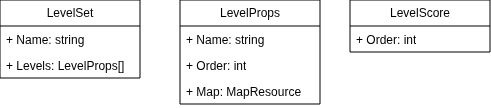

The diagram above was exported from draw.io. Its source (the exported page's mxGraphModel, read from the mxfile embedded in the PNG):
<mxGraphModel dx="808" dy="478" grid="1" gridSize="10" guides="1" tooltips="1" connect="1" arrows="1" fold="1" page="1" pageScale="1" pageWidth="827" pageHeight="1169" math="0" shadow="0">
  <root>
    <mxCell id="0" />
    <mxCell id="1" parent="0" />
    <mxCell id="qdz5WUdgkD3HmI2hY-Se-1" parent="1" style="swimlane;fontStyle=0;childLayout=stackLayout;horizontal=1;startSize=26;fillColor=none;horizontalStack=0;resizeParent=1;resizeParentMax=0;resizeLast=0;collapsible=1;marginBottom=0;whiteSpace=wrap;html=1;" value="LevelSet" vertex="1">
      <mxGeometry height="78" width="140" x="20" y="20" as="geometry" />
    </mxCell>
    <mxCell id="qdz5WUdgkD3HmI2hY-Se-2" parent="qdz5WUdgkD3HmI2hY-Se-1" style="text;strokeColor=none;fillColor=none;align=left;verticalAlign=top;spacingLeft=4;spacingRight=4;overflow=hidden;rotatable=0;points=[[0,0.5],[1,0.5]];portConstraint=eastwest;whiteSpace=wrap;html=1;" value="+ Name: string" vertex="1">
      <mxGeometry height="26" width="140" y="26" as="geometry" />
    </mxCell>
    <mxCell id="qdz5WUdgkD3HmI2hY-Se-3" parent="qdz5WUdgkD3HmI2hY-Se-1" style="text;strokeColor=none;fillColor=none;align=left;verticalAlign=top;spacingLeft=4;spacingRight=4;overflow=hidden;rotatable=0;points=[[0,0.5],[1,0.5]];portConstraint=eastwest;whiteSpace=wrap;html=1;" value="+ Levels: LevelProps[]" vertex="1">
      <mxGeometry height="26" width="140" y="52" as="geometry" />
    </mxCell>
    <mxCell id="qdz5WUdgkD3HmI2hY-Se-5" parent="1" style="swimlane;fontStyle=0;childLayout=stackLayout;horizontal=1;startSize=26;fillColor=none;horizontalStack=0;resizeParent=1;resizeParentMax=0;resizeLast=0;collapsible=1;marginBottom=0;whiteSpace=wrap;html=1;" value="LevelProps" vertex="1">
      <mxGeometry height="104" width="140" x="200" y="20" as="geometry" />
    </mxCell>
    <mxCell id="qdz5WUdgkD3HmI2hY-Se-6" parent="qdz5WUdgkD3HmI2hY-Se-5" style="text;strokeColor=none;fillColor=none;align=left;verticalAlign=top;spacingLeft=4;spacingRight=4;overflow=hidden;rotatable=0;points=[[0,0.5],[1,0.5]];portConstraint=eastwest;whiteSpace=wrap;html=1;" value="+ Name: string" vertex="1">
      <mxGeometry height="26" width="140" y="26" as="geometry" />
    </mxCell>
    <mxCell id="qdz5WUdgkD3HmI2hY-Se-7" parent="qdz5WUdgkD3HmI2hY-Se-5" style="text;strokeColor=none;fillColor=none;align=left;verticalAlign=top;spacingLeft=4;spacingRight=4;overflow=hidden;rotatable=0;points=[[0,0.5],[1,0.5]];portConstraint=eastwest;whiteSpace=wrap;html=1;" value="+ Order: int" vertex="1">
      <mxGeometry height="26" width="140" y="52" as="geometry" />
    </mxCell>
    <mxCell id="qdz5WUdgkD3HmI2hY-Se-11" parent="qdz5WUdgkD3HmI2hY-Se-5" style="text;strokeColor=none;fillColor=none;align=left;verticalAlign=top;spacingLeft=4;spacingRight=4;overflow=hidden;rotatable=0;points=[[0,0.5],[1,0.5]];portConstraint=eastwest;whiteSpace=wrap;html=1;" value="+ Map: MapResource" vertex="1">
      <mxGeometry height="26" width="140" y="78" as="geometry" />
    </mxCell>
    <mxCell id="qdz5WUdgkD3HmI2hY-Se-12" parent="1" style="swimlane;fontStyle=0;childLayout=stackLayout;horizontal=1;startSize=26;fillColor=none;horizontalStack=0;resizeParent=1;resizeParentMax=0;resizeLast=0;collapsible=1;marginBottom=0;whiteSpace=wrap;html=1;" value="LevelScore" vertex="1">
      <mxGeometry height="52" width="140" x="370" y="20" as="geometry" />
    </mxCell>
    <mxCell id="qdz5WUdgkD3HmI2hY-Se-14" parent="qdz5WUdgkD3HmI2hY-Se-12" style="text;strokeColor=none;fillColor=none;align=left;verticalAlign=top;spacingLeft=4;spacingRight=4;overflow=hidden;rotatable=0;points=[[0,0.5],[1,0.5]];portConstraint=eastwest;whiteSpace=wrap;html=1;" value="+ Order: int" vertex="1">
      <mxGeometry height="26" width="140" y="26" as="geometry" />
    </mxCell>
  </root>
</mxGraphModel>